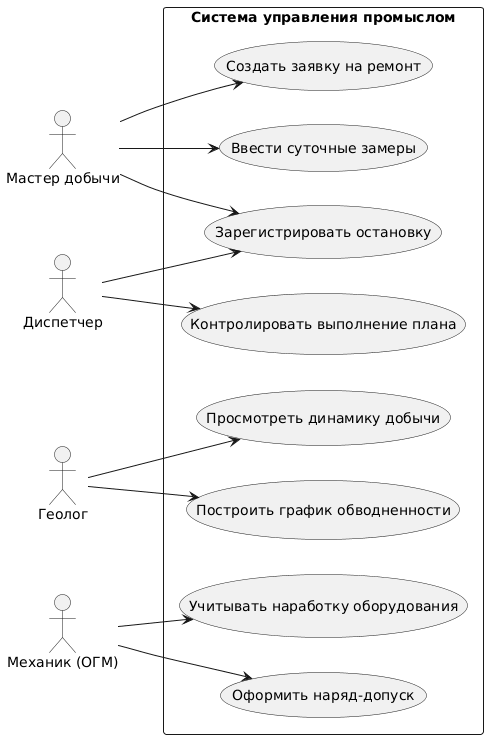

The diagram above was rendered by PlantUML. Its source (embedded in the PNG):
@startuml
left to right direction
actor "Мастер добычи" as Master
actor "Геолог" as Geolog
actor "Диспетчер" as Dispetcher
actor "Механик (ОГМ)" as Mechanic

rectangle "Система управления промыслом" {
  usecase "Ввести суточные замеры" as UC1
  usecase "Зарегистрировать остановку" as UC2
  usecase "Создать заявку на ремонт" as UC3
  usecase "Просмотреть динамику добычи" as UC4
  usecase "Построить график обводненности" as UC5
  usecase "Контролировать выполнение плана" as UC6
  usecase "Оформить наряд-допуск" as UC7
  usecase "Учитывать наработку оборудования" as UC8
}

Master --> UC1
Master --> UC2
Master --> UC3
Geolog --> UC4
Geolog --> UC5
Dispetcher --> UC6
Dispetcher --> UC2
Mechanic --> UC7
Mechanic --> UC8
@enduml